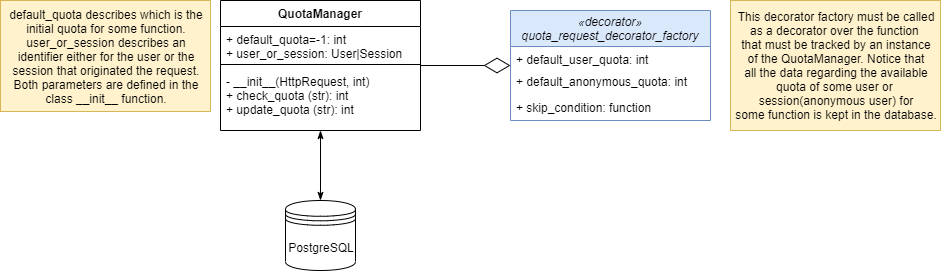

The diagram above was exported from draw.io. Its source (the exported page's mxGraphModel, read from the mxfile embedded in the PNG):
<mxGraphModel dx="865" dy="457" grid="1" gridSize="10" guides="1" tooltips="1" connect="1" arrows="1" fold="1" page="1" pageScale="1" pageWidth="827" pageHeight="1169" math="0" shadow="0">
  <root>
    <mxCell id="WIyWlLk6GJQsqaUBKTNV-0" />
    <mxCell id="WIyWlLk6GJQsqaUBKTNV-1" parent="WIyWlLk6GJQsqaUBKTNV-0" />
    <mxCell id="4bzActLnuPeWd_-IOHLH-0" value="QuotaManager" style="swimlane;fontStyle=1;align=center;verticalAlign=top;childLayout=stackLayout;horizontal=1;startSize=26;horizontalStack=0;resizeParent=1;resizeParentMax=0;resizeLast=0;collapsible=1;marginBottom=0;" vertex="1" parent="WIyWlLk6GJQsqaUBKTNV-1">
      <mxGeometry x="260" y="110" width="200" height="130" as="geometry" />
    </mxCell>
    <mxCell id="4bzActLnuPeWd_-IOHLH-1" value="+ default_quota=-1: int&#10;+ user_or_session: User|Session" style="text;strokeColor=none;fillColor=none;align=left;verticalAlign=top;spacingLeft=4;spacingRight=4;overflow=hidden;rotatable=0;points=[[0,0.5],[1,0.5]];portConstraint=eastwest;" vertex="1" parent="4bzActLnuPeWd_-IOHLH-0">
      <mxGeometry y="26" width="200" height="34" as="geometry" />
    </mxCell>
    <mxCell id="4bzActLnuPeWd_-IOHLH-2" value="" style="line;strokeWidth=1;fillColor=none;align=left;verticalAlign=middle;spacingTop=-1;spacingLeft=3;spacingRight=3;rotatable=0;labelPosition=right;points=[];portConstraint=eastwest;" vertex="1" parent="4bzActLnuPeWd_-IOHLH-0">
      <mxGeometry y="60" width="200" height="8" as="geometry" />
    </mxCell>
    <mxCell id="4bzActLnuPeWd_-IOHLH-3" value="- __init__(HttpRequest, int)&#10;+ check_quota (str): int&#10;+ update_quota (str): int" style="text;strokeColor=none;fillColor=none;align=left;verticalAlign=top;spacingLeft=4;spacingRight=4;overflow=hidden;rotatable=0;points=[[0,0.5],[1,0.5]];portConstraint=eastwest;" vertex="1" parent="4bzActLnuPeWd_-IOHLH-0">
      <mxGeometry y="68" width="200" height="62" as="geometry" />
    </mxCell>
    <mxCell id="4bzActLnuPeWd_-IOHLH-5" value="default_quota describes which is the initial quota for some function.&lt;br&gt;user_or_session describes an identifier either for the user or the session that originated the request. Both parameters are defined in the class __init__ function." style="text;html=1;strokeColor=#d6b656;fillColor=#fff2cc;align=center;verticalAlign=middle;whiteSpace=wrap;rounded=0;" vertex="1" parent="WIyWlLk6GJQsqaUBKTNV-1">
      <mxGeometry x="40" y="110" width="210" height="111" as="geometry" />
    </mxCell>
    <mxCell id="4bzActLnuPeWd_-IOHLH-10" value="«decorator»&#10;quota_request_decorator_factory" style="swimlane;fontStyle=2;childLayout=stackLayout;horizontal=1;startSize=36;fillColor=#dae8fc;horizontalStack=0;resizeParent=1;resizeParentMax=0;resizeLast=0;collapsible=1;marginBottom=0;strokeColor=#6c8ebf;" vertex="1" parent="WIyWlLk6GJQsqaUBKTNV-1">
      <mxGeometry x="550" y="120" width="200" height="110" as="geometry" />
    </mxCell>
    <mxCell id="4bzActLnuPeWd_-IOHLH-11" value="+ default_user_quota: int" style="text;strokeColor=none;fillColor=none;align=left;verticalAlign=top;spacingLeft=4;spacingRight=4;overflow=hidden;rotatable=0;points=[[0,0.5],[1,0.5]];portConstraint=eastwest;" vertex="1" parent="4bzActLnuPeWd_-IOHLH-10">
      <mxGeometry y="36" width="200" height="22" as="geometry" />
    </mxCell>
    <mxCell id="4bzActLnuPeWd_-IOHLH-12" value="+ default_anonymous_quota: int" style="text;strokeColor=none;fillColor=none;align=left;verticalAlign=top;spacingLeft=4;spacingRight=4;overflow=hidden;rotatable=0;points=[[0,0.5],[1,0.5]];portConstraint=eastwest;" vertex="1" parent="4bzActLnuPeWd_-IOHLH-10">
      <mxGeometry y="58" width="200" height="26" as="geometry" />
    </mxCell>
    <mxCell id="4bzActLnuPeWd_-IOHLH-13" value="+ skip_condition: function" style="text;strokeColor=none;fillColor=none;align=left;verticalAlign=top;spacingLeft=4;spacingRight=4;overflow=hidden;rotatable=0;points=[[0,0.5],[1,0.5]];portConstraint=eastwest;" vertex="1" parent="4bzActLnuPeWd_-IOHLH-10">
      <mxGeometry y="84" width="200" height="26" as="geometry" />
    </mxCell>
    <mxCell id="4bzActLnuPeWd_-IOHLH-15" value="&lt;span style=&quot;white-space: nowrap&quot;&gt;This decorator factory must be called&lt;br&gt;as a decorator over the function&amp;nbsp;&lt;br&gt;that must be tracked by an instance&lt;br&gt;of the QuotaManager. Notice that&lt;br&gt;all the data regarding the available&lt;br&gt;quota of some user or &lt;br&gt;session(anonymous user) for&lt;br&gt;some function is kept in the database.&lt;br&gt;&lt;/span&gt;" style="text;html=1;strokeColor=#d6b656;fillColor=#fff2cc;align=center;verticalAlign=middle;whiteSpace=wrap;rounded=0;" vertex="1" parent="WIyWlLk6GJQsqaUBKTNV-1">
      <mxGeometry x="770" y="110" width="210" height="130" as="geometry" />
    </mxCell>
    <mxCell id="4bzActLnuPeWd_-IOHLH-18" value="" style="endArrow=diamondThin;endFill=0;endSize=24;html=1;" edge="1" parent="WIyWlLk6GJQsqaUBKTNV-1" source="4bzActLnuPeWd_-IOHLH-0" target="4bzActLnuPeWd_-IOHLH-10">
      <mxGeometry width="160" relative="1" as="geometry">
        <mxPoint x="460" y="290" as="sourcePoint" />
        <mxPoint x="620" y="290" as="targetPoint" />
      </mxGeometry>
    </mxCell>
    <mxCell id="4bzActLnuPeWd_-IOHLH-20" value="PostgreSQL" style="shape=datastore;whiteSpace=wrap;html=1;" vertex="1" parent="WIyWlLk6GJQsqaUBKTNV-1">
      <mxGeometry x="325" y="310" width="70" height="70" as="geometry" />
    </mxCell>
    <mxCell id="4bzActLnuPeWd_-IOHLH-21" style="edgeStyle=orthogonalEdgeStyle;rounded=0;orthogonalLoop=1;jettySize=auto;html=1;entryX=0.5;entryY=0;entryDx=0;entryDy=0;endArrow=classicThin;endFill=1;startArrow=classicThin;startFill=1;" edge="1" parent="WIyWlLk6GJQsqaUBKTNV-1" source="4bzActLnuPeWd_-IOHLH-0" target="4bzActLnuPeWd_-IOHLH-20">
      <mxGeometry relative="1" as="geometry" />
    </mxCell>
  </root>
</mxGraphModel>